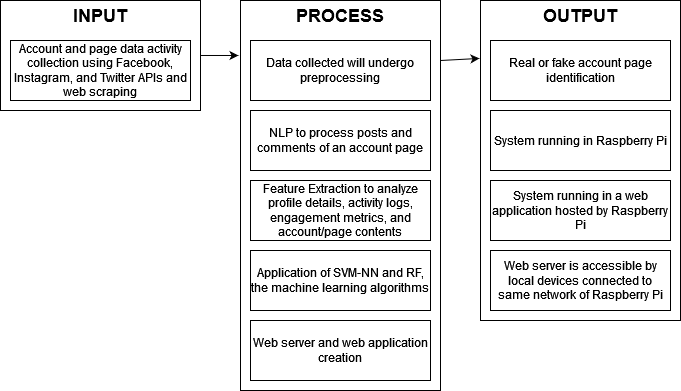

The diagram above was exported from draw.io. Its source (the exported page's mxGraphModel, read from the mxfile embedded in the PNG):
<mxGraphModel dx="1434" dy="698" grid="1" gridSize="10" guides="1" tooltips="1" connect="1" arrows="1" fold="1" page="1" pageScale="1" pageWidth="850" pageHeight="1100" math="0" shadow="0">
  <root>
    <mxCell id="0" />
    <mxCell id="1" parent="0" />
    <mxCell id="mYv1l-_DymSF5s8j7_yi-1" value="" style="rounded=0;whiteSpace=wrap;html=1;" vertex="1" parent="1">
      <mxGeometry x="80" y="160" width="200" height="110" as="geometry" />
    </mxCell>
    <mxCell id="mYv1l-_DymSF5s8j7_yi-2" value="" style="rounded=0;whiteSpace=wrap;html=1;" vertex="1" parent="1">
      <mxGeometry x="320" y="160" width="200" height="390" as="geometry" />
    </mxCell>
    <mxCell id="mYv1l-_DymSF5s8j7_yi-3" value="" style="rounded=0;whiteSpace=wrap;html=1;" vertex="1" parent="1">
      <mxGeometry x="560" y="160" width="200" height="320" as="geometry" />
    </mxCell>
    <mxCell id="mYv1l-_DymSF5s8j7_yi-5" value="&lt;b&gt;&lt;font style=&quot;font-size: 18px;&quot;&gt;INPUT&lt;/font&gt;&lt;/b&gt;" style="text;html=1;align=center;verticalAlign=middle;whiteSpace=wrap;rounded=0;" vertex="1" parent="1">
      <mxGeometry x="150" y="160" width="60" height="30" as="geometry" />
    </mxCell>
    <mxCell id="mYv1l-_DymSF5s8j7_yi-6" value="&lt;b&gt;&lt;font style=&quot;font-size: 18px;&quot;&gt;PROCESS&lt;/font&gt;&lt;/b&gt;" style="text;html=1;align=center;verticalAlign=middle;whiteSpace=wrap;rounded=0;" vertex="1" parent="1">
      <mxGeometry x="390" y="160" width="60" height="30" as="geometry" />
    </mxCell>
    <mxCell id="mYv1l-_DymSF5s8j7_yi-7" value="&lt;b&gt;&lt;font style=&quot;font-size: 18px;&quot;&gt;OUTPUT&lt;/font&gt;&lt;/b&gt;" style="text;html=1;align=center;verticalAlign=middle;whiteSpace=wrap;rounded=0;" vertex="1" parent="1">
      <mxGeometry x="630" y="160" width="60" height="30" as="geometry" />
    </mxCell>
    <mxCell id="mYv1l-_DymSF5s8j7_yi-8" value="Account and page data activity collection using Facebook, Instagram, and Twitter APIs and web scraping" style="rounded=0;whiteSpace=wrap;html=1;" vertex="1" parent="1">
      <mxGeometry x="90" y="200" width="180" height="60" as="geometry" />
    </mxCell>
    <mxCell id="mYv1l-_DymSF5s8j7_yi-9" value="Data collected will undergo preprocessing" style="rounded=0;whiteSpace=wrap;html=1;" vertex="1" parent="1">
      <mxGeometry x="330" y="200" width="180" height="60" as="geometry" />
    </mxCell>
    <mxCell id="mYv1l-_DymSF5s8j7_yi-10" value="NLP to process posts and comments of an account page" style="rounded=0;whiteSpace=wrap;html=1;" vertex="1" parent="1">
      <mxGeometry x="330" y="270" width="180" height="60" as="geometry" />
    </mxCell>
    <mxCell id="mYv1l-_DymSF5s8j7_yi-11" value="Feature Extraction to analyze profile details, activity logs, engagement metrics, and account/page contents" style="rounded=0;whiteSpace=wrap;html=1;" vertex="1" parent="1">
      <mxGeometry x="330" y="340" width="180" height="60" as="geometry" />
    </mxCell>
    <mxCell id="mYv1l-_DymSF5s8j7_yi-12" value="Application of SVM-NN and RF, the machine learning algorithms" style="rounded=0;whiteSpace=wrap;html=1;" vertex="1" parent="1">
      <mxGeometry x="330" y="410" width="180" height="60" as="geometry" />
    </mxCell>
    <mxCell id="mYv1l-_DymSF5s8j7_yi-13" value="Web server and web application creation" style="rounded=0;whiteSpace=wrap;html=1;" vertex="1" parent="1">
      <mxGeometry x="330" y="480" width="180" height="60" as="geometry" />
    </mxCell>
    <mxCell id="mYv1l-_DymSF5s8j7_yi-14" value="Real or fake account page identification" style="rounded=0;whiteSpace=wrap;html=1;" vertex="1" parent="1">
      <mxGeometry x="570" y="200" width="180" height="60" as="geometry" />
    </mxCell>
    <mxCell id="mYv1l-_DymSF5s8j7_yi-15" value="System running in Raspberry Pi" style="rounded=0;whiteSpace=wrap;html=1;" vertex="1" parent="1">
      <mxGeometry x="570" y="270" width="180" height="60" as="geometry" />
    </mxCell>
    <mxCell id="mYv1l-_DymSF5s8j7_yi-16" value="System running in a web application hosted by Raspberry Pi" style="rounded=0;whiteSpace=wrap;html=1;" vertex="1" parent="1">
      <mxGeometry x="570" y="340" width="180" height="60" as="geometry" />
    </mxCell>
    <mxCell id="mYv1l-_DymSF5s8j7_yi-17" value="Web server is accessible by local devices connected to same network of Raspberry Pi" style="rounded=0;whiteSpace=wrap;html=1;" vertex="1" parent="1">
      <mxGeometry x="570" y="410" width="180" height="60" as="geometry" />
    </mxCell>
    <mxCell id="mYv1l-_DymSF5s8j7_yi-18" style="edgeStyle=orthogonalEdgeStyle;rounded=0;orthogonalLoop=1;jettySize=auto;html=1;entryX=-0.01;entryY=0.141;entryDx=0;entryDy=0;entryPerimeter=0;" edge="1" parent="1" source="mYv1l-_DymSF5s8j7_yi-1" target="mYv1l-_DymSF5s8j7_yi-2">
      <mxGeometry relative="1" as="geometry" />
    </mxCell>
    <mxCell id="mYv1l-_DymSF5s8j7_yi-20" value="" style="endArrow=classic;html=1;rounded=0;entryX=-0.005;entryY=0.181;entryDx=0;entryDy=0;entryPerimeter=0;" edge="1" parent="1" target="mYv1l-_DymSF5s8j7_yi-3">
      <mxGeometry width="50" height="50" relative="1" as="geometry">
        <mxPoint x="520" y="220" as="sourcePoint" />
        <mxPoint x="570" y="170" as="targetPoint" />
      </mxGeometry>
    </mxCell>
  </root>
</mxGraphModel>